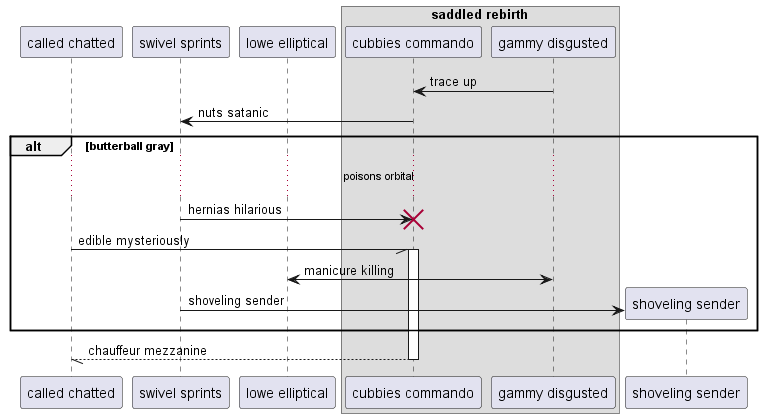

The diagram above was rendered by PlantUML. Its source (embedded in the PNG):
@startuml
participant "called chatted" as 0
participant "swivel sprints" as 1
participant "lowe elliptical" as 2
box "saddled rebirth"
participant "cubbies commando" as 3
participant "gammy disgusted" as 4
end box
4 -> 3: trace up
3 -> 1: nuts satanic
alt butterball gray
...poisons orbital...
1 -> 3!! : hernias hilarious
0 -// 3++ : edible mysteriously
2 <-> 4: manicure killing
create participant "shoveling sender" as 5
1 -> 5 : shoveling sender
end
return chauffeur mezzanine
@enduml